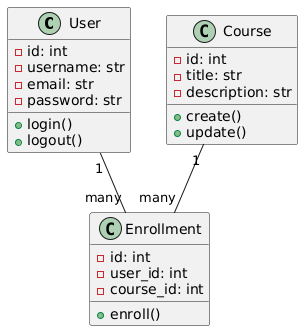

The diagram above was rendered by PlantUML. Its source (embedded in the PNG):
@startuml
class User {
  - id: int
  - username: str
  - email: str
  - password: str
  + login()
  + logout()
}

class Course {
  - id: int
  - title: str
  - description: str
  + create()
  + update()
}

class Enrollment {
  - id: int
  - user_id: int
  - course_id: int
  + enroll()
}

User "1" -- "many" Enrollment
Course "1" -- "many" Enrollment
@enduml